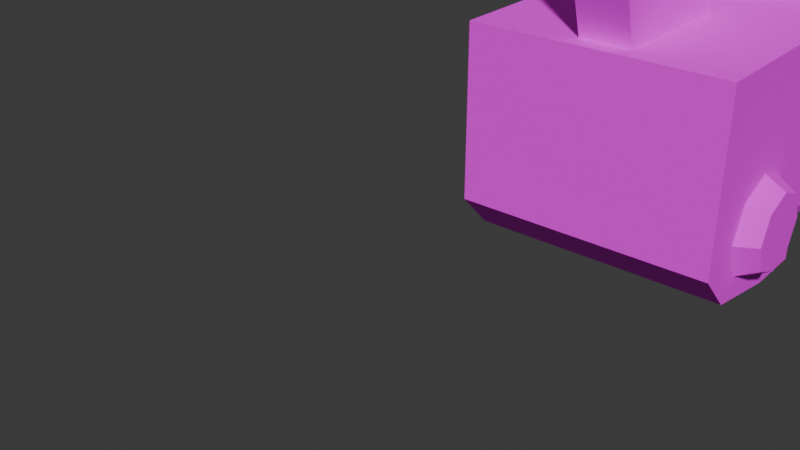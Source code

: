 # Source: shotgun.blend  (saved by Blender 5.1.30; exported with 4.5.12 LTS)
import bpy
from mathutils import Matrix  # noqa: F401  (used for matrix-valued properties, if any)

bpy.ops.wm.read_factory_settings(use_empty=True)
scene = bpy.context.scene
scene.name = 'Scene'

# ---- collections
col_collection = bpy.data.collections.new('Collection'); scene.collection.children.link(col_collection)

# ---- images (referenced by path relative to the original .blend; pixels are not part of the script)
import os
ASSET_DIR = os.environ.get("B2B_ASSET_DIR", "")  # directory of the original .blend (textures are referenced by path, not embedded)
HERE = os.path.dirname(os.path.abspath(__file__))  # packed textures are extracted next to this script under _unpacked/

def load_image(name, relpath, width, height, colorspace="sRGB"):
    """Load a texture the original file referenced (path relative to the .blend, or extracted next to this script)."""
    p = next((c for c in (os.path.join(HERE, relpath), os.path.join(ASSET_DIR, relpath)) if relpath and os.path.exists(c)), "")
    if p:
        img = bpy.data.images.load(p, check_existing=True)
        img.name = name
    else:  # same state as the original file: an image datablock whose file is absent (Cycles renders it pink)
        img = bpy.data.images.new(name, width, height)
        img.source = "FILE"
        img.filepath = "//" + (relpath or name)
    img.colorspace_settings.name = colorspace
    return img
img_shotgun_png = load_image('shotgun.png', 'shotgun.png', 1024, 1024, 'sRGB')

# ---- materials (node trees are filled in below, after node groups)
mat_shotgun = bpy.data.materials.new('shotgun')

# ---- material node trees
mat_shotgun.use_nodes = True; mat_shotgun.node_tree.nodes.clear()
_N = mat_shotgun.node_tree.nodes; _L = mat_shotgun.node_tree.links
n0 = _N.new('ShaderNodeBsdfPrincipled'); n0.name = 'Principled BSDF'; n0.location = (-200, 100)
n0.inputs[2].default_value = 1.0
n1 = _N.new('ShaderNodeOutputMaterial'); n1.name = 'Material Output'; n1.location = (200, 100)
n2 = _N.new('ShaderNodeTexImage'); n2.name = 'Image Texture'; n2.location = (-490, 80)
n2.image = img_shotgun_png
n2.interpolation = 'Closest'
_L.new(n0.outputs[0], n1.inputs[0])
_L.new(n2.outputs[0], n0.inputs[0])
n1.is_active_output = True

# ---- world
world_world = bpy.data.worlds.new('World'); scene.world = world_world
world_world.use_nodes = True; world_world.node_tree.nodes.clear()
_N = world_world.node_tree.nodes; _L = world_world.node_tree.links
n0 = _N.new('ShaderNodeOutputWorld'); n0.name = 'World Output'; n0.location = (200, 100)
n1 = _N.new('ShaderNodeBackground'); n1.name = 'Background'; n1.location = (-200, 100)
n1.inputs[0].default_value = (0.05088, 0.05088, 0.05088, 1.0)
_L.new(n1.outputs[0], n0.inputs[0])
n0.is_active_output = True
world_world.color = (0.05088, 0.05088, 0.05088)
world_world.sun_shadow_jitter_overblur = 0.0

# ---- meshes
me_cube = bpy.data.meshes.new('Cube')
me_cube.from_pydata([(-0.03543, 0.1515, -0.05101), (-0.03543, 0.1515, 0.007536), (-0.03543, 0.2115, -0.05101), (-0.03543, 0.2115, 0.007536), (0.04857, 0.1515, -0.05101), (0.04857, 0.1515, 0.007536), (0.04857, 0.2115, -0.05101), (0.04857, 0.2115, 0.007536), (-0.001943, 0.1578, -0.05101), (-0.001943, 0.2051, -0.05101), (0.01508, 0.1578, -0.05101), (0.01508, 0.2051, -0.05101), (-0.001943, 0.2249, -0.1157), (-0.001943, 0.1776, -0.1157), (0.01508, 0.2249, -0.1157), (0.01508, 0.1776, -0.1157), (-0.03543, -0.117, -0.05101), (-0.03543, -0.117, 0.007536), (0.04857, -0.117, 0.007536), (0.04857, -0.117, -0.05101), (-0.03543, 0.1515, 0.02513), (0.04857, 0.1515, 0.02513), (-0.03543, 0.1714, 0.02513), (-0.03543, 0.2115, 0.007536), (-0.03543, 0.1997, 0.01997), (0.04857, 0.2115, 0.007536), (0.04857, 0.1714, 0.02513), (0.04857, 0.1997, 0.01997)], [], [(0, 1, 3, 2), (2, 3, 7, 6), (6, 7, 5, 4), (5, 1, 17, 18), (2, 6, 4, 0), (9, 8, 10, 11), (12, 14, 15, 13), (10, 8, 13, 15), (9, 11, 14, 12), (11, 10, 15, 14), (8, 9, 12, 13), (19, 18, 17, 16), (4, 5, 18, 19), (1, 0, 16, 17), (0, 4, 19, 16), (1, 5, 21, 20), (22, 26, 27, 24), (24, 27, 25, 23), (3, 1, 20, 22, 24, 23), (26, 22, 20, 21), (7, 3, 23, 25), (5, 7, 25, 27, 26, 21)])
_uv = me_cube.uv_layers.new(name='UVMap')
_uv.uv.foreach_set('vector', [0.8008, 0.01172, 0.8008, 0.1758, 0.9688, 0.1758, 0.9688, 0.01172, 0.9688, 0.01172, 0.9688, 0.1758, 0.9688, 0.1758, 0.9688, 0.01172, 0.9688, 0.01172, 0.9688, 0.1758, 0.8008, 0.1758, 0.8008, 0.01172, 0.8008, 0.1758, 0.8008, 0.1758, 0.05078, 0.1758, 0.05078, 0.1758, 0.9688, 0.01172, 0.9688, 0.01172, 0.8008, 0.01172, 0.8008, 0.01172, 0.9492, 0.01172, 0.8203, 0.01172, 0.8203, 0.01172, 0.9492, 0.01172, 0.03783, 0.8684, 0.03783, 0.8684, 0.03783, 0.8684, 0.03783, 0.8684, 0.03783, 0.8684, 0.03783, 0.8684, 0.03783, 0.8684, 0.03783, 0.8684, 0.9961, 0.9297, 0.9961, 0.9297, 1.0, 0.7188, 1.0, 0.7188, 0.9961, 0.9297, 0.8828, 0.9297, 0.8828, 0.7188, 1.0, 0.7188, 0.8828, 0.9297, 0.9961, 0.9297, 1.0, 0.7188, 0.8828, 0.7188, 0.05078, 0.01172, 0.05078, 0.1758, 0.05078, 0.1758, 0.05078, 0.01172, 0.8008, 0.01172, 0.8008, 0.1758, 0.05078, 0.1758, 0.05078, 0.01172, 0.8008, 0.1758, 0.8008, 0.01172, 0.05078, 0.01172, 0.05078, 0.1758, 0.8008, 0.01172, 0.8008, 0.01172, 0.05078, 0.01172, 0.05078, 0.01172, 0.8008, 0.1758, 0.8008, 0.1758, 0.8008, 0.2266, 0.8008, 0.2266, 0.8555, 0.2266, 0.8555, 0.2266, 0.9375, 0.2109, 0.9375, 0.2109, 0.9375, 0.2109, 0.9375, 0.2109, 0.9688, 0.1758, 0.9688, 0.1758, 0.9688, 0.1758, 0.8008, 0.1758, 0.8008, 0.2266, 0.8555, 0.2266, 0.9375, 0.2109, 0.9688, 0.1758, 0.8555, 0.2266, 0.8555, 0.2266, 0.8008, 0.2266, 0.8008, 0.2266, 0.9688, 0.1758, 0.9688, 0.1758, 0.9688, 0.1758, 0.9688, 0.1758, 0.8008, 0.1758, 0.9688, 0.1758, 0.9688, 0.1758, 0.9375, 0.2109, 0.8555, 0.2266, 0.8008, 0.2266])
me_cube.materials.append(mat_shotgun)
me_cube.update()
me_cylinder = bpy.data.meshes.new('Cylinder')
me_cylinder.from_pydata([(0.02464, 0.158, 0.02434), (0.02464, -0.1483, 0.02434), (0.03595, 0.158, 0.01894), (0.03595, -0.1483, 0.01894), (0.04063, 0.158, 0.005906), (0.04063, -0.1483, 0.005906), (0.03595, -0.1483, -0.00713), (0.02464, -0.1483, -0.01253), (0.01333, -0.1483, -0.00713), (0.0, 0.158, 0.005906), (0.006645, -0.1483, 0.005906), (0.01333, 0.158, 0.01894), (0.01333, -0.1483, 0.01894), (0.02464, -0.1053, 0.02434), (0.03595, -0.1053, 0.01894), (0.04063, -0.1053, 0.005906), (0.03595, -0.1053, -0.00713), (0.02464, -0.1053, -0.01253), (0.01333, -0.1053, -0.00713), (0.006645, -0.1053, 0.005906), (0.01333, -0.1053, 0.01894), (0.0, 0.158, 0.005906), (0.0, -0.1053, 0.005906), (0.0, 0.158, 0.01894), (0.0, -0.1053, 0.01894)], [], [(13, 1, 3, 14), (14, 3, 5, 15), (15, 5, 6, 16), (16, 6, 7, 17), (17, 7, 8, 18), (18, 8, 10, 19), (3, 1, 12, 10, 8, 7, 6, 5), (19, 10, 12, 20), (20, 12, 1, 13), (11, 20, 13, 0), (2, 14, 15, 4), (0, 13, 14, 2), (20, 11, 23, 24), (11, 9, 21, 23), (19, 20, 24, 22)])
_uv = me_cylinder.uv_layers.new(name='UVMap')
_uv.uv.foreach_set('vector', [0.6719, 0.9922, 0.6289, 0.9922, 0.6289, 0.9844, 0.6719, 0.9844, 0.6719, 0.9844, 0.6289, 0.9844, 0.6289, 0.9648, 0.6719, 0.9648, 0.6719, 0.9648, 0.6289, 0.9648, 0.6289, 0.9492, 0.6719, 0.9492, 0.6719, 0.9492, 0.6289, 0.9492, 0.6289, 0.9414, 0.6719, 0.9414, 0.6719, 0.9414, 0.6289, 0.9414, 0.6289, 0.9492, 0.6719, 0.9492, 0.6719, 0.9492, 0.6289, 0.9492, 0.6289, 0.9648, 0.6719, 0.9648, 0.5837, 0.991, 0.5618, 1.001, 0.5399, 0.991, 0.5269, 0.9677, 0.5399, 0.9444, 0.5618, 0.9348, 0.5837, 0.9444, 0.5928, 0.9677, 0.6719, 0.9648, 0.6289, 0.9648, 0.6289, 0.9844, 0.6719, 0.9844, 0.6719, 0.9844, 0.6289, 0.9844, 0.6289, 0.9922, 0.6719, 0.9922, 0.9375, 0.9844, 0.6719, 0.9844, 0.6719, 0.9922, 0.9375, 0.9922, 0.9375, 0.9844, 0.6719, 0.9844, 0.6719, 0.9648, 0.9375, 0.9648, 0.9375, 0.9922, 0.6719, 0.9922, 0.6719, 0.9844, 0.9375, 0.9844, 0.9863, 0.9822, 0.6202, 0.9822, 0.6202, 0.9636, 0.9863, 0.9636, 0.9375, 0.9844, 0.9375, 0.9648, 0.9375, 0.9648, 0.9375, 0.9844, 0.6719, 0.9648, 0.6719, 0.9844, 0.6719, 0.9844, 0.6719, 0.9648])
me_cylinder.materials.append(mat_shotgun)
me_cylinder.update()
me_cube_001 = bpy.data.meshes.new('Cube.001')
me_cube_001.from_pydata([(-0.000697, -0.05938, -0.07414), (0.01384, -0.05938, -0.07414), (-0.000697, -0.03387, -0.07414), (0.01384, -0.03387, -0.07414), (-0.000697, -0.08144, -0.04843), (0.01384, -0.08144, -0.04843), (0.00169, -0.0481, -0.04946), (0.01145, -0.0481, -0.04946), (0.00169, -0.04795, -0.06003), (0.01145, -0.04795, -0.06003), (0.00169, -0.05115, -0.06475), (0.01145, -0.05115, -0.06475), (-0.000697, -0.0573, -0.06959), (0.01384, -0.0573, -0.06959), (-0.000697, -0.03387, -0.06914), (0.01384, -0.03387, -0.06914), (-0.000697, -0.07514, -0.04843), (0.01384, -0.07514, -0.04843), (0.00169, -0.0431, -0.0494), (0.01145, -0.0431, -0.0494), (0.00169, -0.04316, -0.06147), (0.01145, -0.04316, -0.06147), (0.00169, -0.04701, -0.06755), (0.01145, -0.04701, -0.06755)], [], [(1, 0, 2, 3), (0, 1, 5, 4), (7, 6, 8, 9), (9, 8, 10, 11), (13, 15, 14, 12), (12, 16, 17, 13), (19, 21, 20, 18), (21, 23, 22, 20), (3, 2, 14, 15), (2, 0, 12, 14), (1, 3, 15, 13), (5, 1, 13, 17), (0, 4, 16, 12), (8, 6, 18, 20), (7, 9, 21, 19), (11, 10, 22, 23), (10, 8, 20, 22), (9, 11, 23, 21)])
_uv = me_cube_001.uv_layers.new(name='UVMap')
_uv.uv.foreach_set('vector', [0.01561, 0.9844, 0.01561, 0.9844, 0.01561, 0.9844, 0.01561, 0.9844, 0.01561, 0.9844, 0.01561, 0.9844, 0.01561, 0.9844, 0.01561, 0.9844, 0.04965, 0.9866, 0.04965, 0.9866, 0.04965, 0.9866, 0.04965, 0.9866, 0.04965, 0.9866, 0.04965, 0.9866, 0.04965, 0.9866, 0.04965, 0.9866, 0.01561, 0.9844, 0.01561, 0.9844, 0.01561, 0.9844, 0.01561, 0.9844, 0.01561, 0.9844, 0.01561, 0.9844, 0.01561, 0.9844, 0.01561, 0.9844, 0.04965, 0.9866, 0.04965, 0.9866, 0.04965, 0.9866, 0.04965, 0.9866, 0.04965, 0.9866, 0.04965, 0.9866, 0.04965, 0.9866, 0.04965, 0.9866, 0.01561, 0.9844, 0.01561, 0.9844, 0.01561, 0.9844, 0.01561, 0.9844, 0.01561, 0.9844, 0.01561, 0.9844, 0.01561, 0.9844, 0.01561, 0.9844, 0.01561, 0.9844, 0.01561, 0.9844, 0.01561, 0.9844, 0.01561, 0.9844, 0.01561, 0.9844, 0.01561, 0.9844, 0.01561, 0.9844, 0.01561, 0.9844, 0.01561, 0.9844, 0.01561, 0.9844, 0.01561, 0.9844, 0.01561, 0.9844, 0.04965, 0.9866, 0.04965, 0.9866, 0.04965, 0.9866, 0.04965, 0.9866, 0.04965, 0.9866, 0.04965, 0.9866, 0.04965, 0.9866, 0.04965, 0.9866, 0.04965, 0.9866, 0.04965, 0.9866, 0.04965, 0.9866, 0.04965, 0.9866, 0.04965, 0.9866, 0.04965, 0.9866, 0.04965, 0.9866, 0.04965, 0.9866, 0.04965, 0.9866, 0.04965, 0.9866, 0.04965, 0.9866, 0.04965, 0.9866])
me_cube_001.materials.append(mat_shotgun)
me_cube_001.update()
me_cube_002 = bpy.data.meshes.new('Cube.002')
me_cube_002.from_pydata([(-0.04068, -0.08754, -0.06366), (-0.04068, -0.0009279, -0.06366), (0.05382, -0.08754, -0.06366), (0.05382, -0.0009279, -0.06366), (-0.02178, -0.0009279, -0.0892), (-0.02178, -0.08754, -0.0892), (0.03492, -0.0009279, -0.0892), (0.03492, -0.08754, -0.0892), (-0.01209, -0.08754, 0.03277), (-0.04068, -0.08754, 0.004179), (-0.03231, -0.08754, 0.0244), (-0.04068, -0.0009279, 0.004179), (-0.01209, -0.0009279, 0.03277), (-0.03231, -0.0009279, 0.0244), (0.05382, -0.08754, 0.004179), (0.02523, -0.08754, 0.03277), (0.04545, -0.08754, 0.0244), (0.02523, -0.0009279, 0.03277), (0.05382, -0.0009279, 0.004179), (0.04545, -0.0009279, 0.0244)], [], [(2, 0, 5, 7), (4, 6, 7, 5), (1, 3, 6, 4), (0, 1, 4, 5), (3, 2, 7, 6), (8, 12, 13, 10), (10, 13, 11, 9), (17, 15, 16, 19), (19, 16, 14, 18), (2, 14, 16, 15, 8, 10, 9, 0), (0, 9, 11, 1), (17, 12, 8, 15), (1, 11, 13, 12, 17, 19, 18, 3), (3, 18, 14, 2)])
_uv = me_cube_002.uv_layers.new(name='UVMap')
_uv.uv.foreach_set('vector', [0.4125, 0.8051, 0.2414, 0.8051, 0.2756, 0.7589, 0.3783, 0.7589, 0.4484, 0.7257, 0.4484, 0.7257, 0.2238, 0.7257, 0.2238, 0.7257, 0.2414, 0.8051, 0.4125, 0.8051, 0.3783, 0.7589, 0.2756, 0.7589, 0.2238, 0.8081, 0.4484, 0.8081, 0.4484, 0.7257, 0.2238, 0.7257, 0.4484, 0.8081, 0.2238, 0.8081, 0.2238, 0.7257, 0.4484, 0.7257, 0.2238, 0.9934, 0.4484, 0.9934, 0.4484, 0.975, 0.2238, 0.975, 0.2238, 0.975, 0.4484, 0.975, 0.4484, 0.9306, 0.2238, 0.9306, 0.4484, 0.9934, 0.2238, 0.9934, 0.2238, 0.975, 0.4484, 0.975, 0.4484, 0.975, 0.2238, 0.975, 0.2238, 0.9306, 0.4484, 0.9306, 0.4125, 0.8051, 0.4125, 0.9279, 0.3973, 0.9645, 0.3607, 0.9797, 0.2931, 0.9797, 0.2565, 0.9645, 0.2414, 0.9279, 0.2414, 0.8051, 0.2238, 0.8081, 0.2238, 0.9306, 0.4484, 0.9306, 0.4484, 0.8081, 0.4484, 0.9934, 0.4484, 0.9934, 0.2238, 0.9934, 0.2238, 0.9934, 0.2414, 0.8051, 0.2414, 0.9279, 0.2565, 0.9645, 0.2931, 0.9797, 0.3607, 0.9797, 0.3973, 0.9645, 0.4125, 0.9279, 0.4125, 0.8051, 0.4484, 0.8081, 0.4484, 0.9306, 0.2238, 0.9306, 0.2238, 0.8081])
me_cube_002.materials.append(mat_shotgun)
me_cube_002.update()
me_cube_003 = bpy.data.meshes.new('Cube.003')
me_cube_003.from_pydata([(-0.02818, 0.1158, -0.05101), (0.04132, 0.1158, -0.05101), (-0.02818, 0.07667, -0.05101), (0.04132, 0.07667, -0.05101), (-0.02818, 0.1158, -0.1154), (0.04132, 0.1158, -0.1154), (-0.02818, 0.07667, -0.1154), (0.04132, 0.07667, -0.1154), (-0.02818, 0.1045, -0.1543), (0.04132, 0.1045, -0.1543), (-0.02818, 0.06588, -0.1427), (0.04132, 0.06588, -0.1427)], [], [(0, 2, 3, 1), (5, 7, 11, 9), (1, 3, 7, 5), (0, 1, 5, 4), (2, 0, 4, 6), (3, 2, 6, 7), (8, 9, 11, 10), (4, 5, 9, 8), (6, 4, 8, 10), (7, 6, 10, 11)])
_uv = me_cube_003.uv_layers.new(name='UVMap')
_uv.uv.foreach_set('vector', [0.1964, 0.9569, 0.0875, 0.9569, 0.0875, 0.9569, 0.1964, 0.9569, 0.1964, 0.8214, 0.0875, 0.8214, 0.08388, 0.6272, 0.1913, 0.6272, 0.1964, 0.9569, 0.0875, 0.9569, 0.0875, 0.8214, 0.1964, 0.8214, 0.2562, 0.9625, 0.4229, 0.9625, 0.4229, 0.8389, 0.2562, 0.8389, 0.0875, 0.9569, 0.1964, 0.9569, 0.1964, 0.8214, 0.0875, 0.8214, 0.4229, 0.962, 0.2562, 0.962, 0.2562, 0.8384, 0.4229, 0.8384, 0.2562, 0.7612, 0.4229, 0.7612, 0.4229, 0.7821, 0.2562, 0.7821, 0.2562, 0.8389, 0.4229, 0.8389, 0.4229, 0.7612, 0.2562, 0.7612, 0.0875, 0.8214, 0.1964, 0.8214, 0.1913, 0.6272, 0.08388, 0.6272, 0.4229, 0.8384, 0.2562, 0.8384, 0.2562, 0.7821, 0.4229, 0.7821])
me_cube_003.materials.append(mat_shotgun)
me_cube_003.update()
me_cylinder_001 = bpy.data.meshes.new('Cylinder.001')
me_cylinder_001.from_pydata([(0.04143, 0.1983, 0.001449), (0.04851, 0.1943, 0.001449), (0.04143, 0.1934, -0.01043), (0.04851, 0.1906, -0.007648), (0.04143, 0.1815, -0.01535), (0.04851, 0.1815, -0.01142), (0.04143, 0.1696, -0.01043), (0.04851, 0.1724, -0.007648), (0.04143, 0.1647, 0.001449), (0.04851, 0.1686, 0.001449), (0.04143, 0.1696, 0.01333), (0.04851, 0.1724, 0.01055), (0.04143, 0.1815, 0.01825), (0.04851, 0.1815, 0.01431), (0.04143, 0.1934, 0.01333), (0.04851, 0.1906, 0.01055)], [], [(0, 1, 3, 2), (2, 3, 5, 4), (4, 5, 7, 6), (6, 7, 9, 8), (8, 9, 11, 10), (10, 11, 13, 12), (3, 1, 15, 13, 11, 9, 7, 5), (12, 13, 15, 14), (14, 15, 1, 0)])
_uv = me_cylinder_001.uv_layers.new(name='UVMap')
_uv.uv.foreach_set('vector', [0.528, 0.9677, 0.5201, 0.9677, 0.5126, 0.9495, 0.5181, 0.944, 0.5181, 0.944, 0.5126, 0.9495, 0.4944, 0.942, 0.4944, 0.9341, 0.4944, 0.9341, 0.4944, 0.942, 0.4762, 0.9495, 0.4706, 0.944, 0.4706, 0.944, 0.4762, 0.9495, 0.4687, 0.9677, 0.4608, 0.9677, 0.4608, 0.9677, 0.4687, 0.9677, 0.4762, 0.9859, 0.4706, 0.9915, 0.4706, 0.9915, 0.4762, 0.9859, 0.4944, 0.9934, 0.4944, 1.001, 0.5126, 0.9495, 0.5201, 0.9677, 0.5126, 0.9859, 0.4944, 0.9934, 0.4762, 0.9859, 0.4687, 0.9677, 0.4762, 0.9495, 0.4944, 0.942, 0.4944, 1.001, 0.4944, 0.9934, 0.5126, 0.9859, 0.5181, 0.9915, 0.5181, 0.9915, 0.5126, 0.9859, 0.5201, 0.9677, 0.528, 0.9677])
me_cylinder_001.materials.append(mat_shotgun)
me_cylinder_001.update()
arm_armature = bpy.data.armatures.new('Armature')  # bones are not reproduced

# ---- objects
ob_armature = bpy.data.objects.new('Armature', arm_armature)
ob_cube = bpy.data.objects.new('Cube', me_cube)
ob_hand_r = bpy.data.objects.new('hand_r', None)
ob_arm_r = bpy.data.objects.new('arm_r', None)
ob_pole_r = bpy.data.objects.new('pole_r', None)
ob_hand_l = bpy.data.objects.new('hand_l', None)
ob_arm_l = bpy.data.objects.new('arm_l', None)
ob_pole_l = bpy.data.objects.new('pole_l', None)
ob_cylinder = bpy.data.objects.new('Cylinder', me_cylinder)
ob_cube_001 = bpy.data.objects.new('Cube.001', me_cube_001)
ob_cube_002 = bpy.data.objects.new('Cube.002', me_cube_002)
ob_cube_003 = bpy.data.objects.new('Cube.003', me_cube_003)
ob_cylinder_001 = bpy.data.objects.new('Cylinder.001', me_cylinder_001)
ob_muzle_r = bpy.data.objects.new('muzle_r', None)
ob_muzle_l = bpy.data.objects.new('muzle_l', None)

# ---- transforms, parenting, visibility, modifiers, constraints
ob_armature.location = (0.0, -0.514, 0.0)
ob_armature.show_in_front = True
ob_cube.parent = ob_armature
ob_cube.matrix_parent_inverse = Matrix(((1.0, 0.0, -8.663e-07, -0.0), (0.0, -1.0, -0.0, -0.5), (-8.663e-07, 0.0, -1.0, 0.0), (0.0, 0.0, 0.0, 1.0)))
ob_cube.location = (3.082e-08, -0.3064, 0.0)
ob_hand_r.parent = ob_armature
ob_hand_r.matrix_parent_inverse = Matrix(((1.0, 0.0, -8.663e-07, -0.0), (0.0, -1.0, -0.0, -0.5), (-8.663e-07, 0.0, -1.0, 0.0), (0.0, 0.0, 0.0, 1.0)))
ob_hand_r.location = (-4.566e-09, -0.05954, -0.08261)
ob_hand_r.rotation_euler = (1.571, 3.142, -2.22e-16)
ob_hand_r.empty_display_size = 0.1
ob_arm_r.location = (-0.2625, 0.1041, 0.0)
ob_arm_r.empty_display_size = 0.1
ob_pole_r.location = (-0.5181, 0.4699, -1.0)
ob_pole_r.empty_display_size = 0.1
ob_hand_l.parent = ob_armature
ob_hand_l.matrix_parent_inverse = Matrix(((-2.98e-07, 1.0, -1.041e-06, 0.3), (1.0, 3.576e-07, 2.558e-14, -0.1), (3.671e-13, -1.041e-06, -1.0, -3.123e-07), (-0.0, -0.0, 0.0, 1.0)))
ob_hand_l.location = (0.06826, -0.3625, -0.09341)
ob_hand_l.rotation_euler = (3.822e-19, -1.571, 0.0)
ob_hand_l.empty_display_size = 0.1
ob_arm_l.location = (0.0728, -0.2172, -0.1651)
ob_arm_l.empty_display_size = 0.1
ob_pole_l.location = (1.0, 0.4699, -1.0)
ob_pole_l.empty_display_size = 0.1
ob_cylinder.parent = ob_armature
ob_cylinder.matrix_parent_inverse = Matrix(((1.0, 0.0, -8.663e-07, -0.0), (0.0, -1.0, -0.0, -0.5), (-8.663e-07, 0.0, -1.0, 0.0), (0.0, 0.0, 0.0, 1.0)))
ob_cylinder.location = (0.006794, -0.3064, 1.134e-08)
_m = ob_cylinder.modifiers.new('Mirror', 'MIRROR')
_m.use_clip = True
ob_cube_001.parent = ob_armature
ob_cube_001.matrix_parent_inverse = Matrix(((1.0, 0.0, -8.663e-07, -0.0), (0.0, -1.0, -0.0, -0.5), (-8.663e-07, 0.0, -1.0, 0.0), (0.0, 0.0, 0.0, 1.0)))
ob_cube_001.location = (0.0, -0.1058, 0.0)
ob_cube_002.parent = ob_armature
ob_cube_002.matrix_parent_inverse = Matrix(((-2.98e-07, 1.0, -1.041e-06, 0.3), (1.0, 3.576e-07, 2.558e-14, -0.1), (3.671e-13, -1.041e-06, -1.0, -3.123e-07), (-0.0, -0.0, 0.0, 1.0)))
ob_cube_002.location = (-3.332e-13, -0.3064, -1.461e-07)
ob_cube_003.parent = ob_armature
ob_cube_003.matrix_parent_inverse = Matrix(((1.0, 0.0, -8.663e-07, -0.0), (0.0, -1.0, -0.0, -0.5), (-8.663e-07, 0.0, -1.0, 0.0), (0.0, 0.0, 0.0, 1.0)))
ob_cube_003.location = (3.082e-08, -0.3064, 0.0)
ob_cylinder_001.parent = ob_armature
ob_cylinder_001.matrix_parent_inverse = Matrix(((1.0, 0.0, -8.663e-07, -0.0), (0.0, -1.0, -0.0, -0.5), (-8.663e-07, 0.0, -1.0, 0.0), (0.0, 0.0, 0.0, 1.0)))
ob_cylinder_001.location = (0.006893, -0.3064, 1.15e-08)
_m = ob_cylinder_001.modifiers.new('Mirror', 'MIRROR')
ob_muzle_r.parent = ob_armature
ob_muzle_r.matrix_parent_inverse = Matrix(((1.0, 0.0, -8.663e-07, -0.0), (0.0, -1.0, -0.0, -0.5), (-8.663e-07, 0.0, -1.0, 0.0), (0.0, 0.0, 0.0, 1.0)))
ob_muzle_r.location = (-0.03, -0.4666, 0.007586)
ob_muzle_r.empty_display_size = 0.1
ob_muzle_l.parent = ob_armature
ob_muzle_l.matrix_parent_inverse = Matrix(((1.0, 0.0, -8.663e-07, -0.0), (0.0, -1.0, -0.0, -0.5), (-8.663e-07, 0.0, -1.0, 0.0), (0.0, 0.0, 0.0, 1.0)))
ob_muzle_l.location = (0.03, -0.4666, 0.007586)
ob_muzle_l.empty_display_size = 0.1

# ---- collection membership
col_collection.objects.link(ob_armature)
col_collection.objects.link(ob_cube)
col_collection.objects.link(ob_hand_r)
col_collection.objects.link(ob_arm_r)
col_collection.objects.link(ob_pole_r)
col_collection.objects.link(ob_hand_l)
col_collection.objects.link(ob_arm_l)
col_collection.objects.link(ob_pole_l)
col_collection.objects.link(ob_cylinder)
col_collection.objects.link(ob_cube_001)
col_collection.objects.link(ob_cube_002)
col_collection.objects.link(ob_cube_003)
col_collection.objects.link(ob_cylinder_001)
col_collection.objects.link(ob_muzle_r)
col_collection.objects.link(ob_muzle_l)

# ---- scene / render settings (as saved in the file)
scene.frame_start = 1; scene.frame_end = 250; scene.frame_set(37)
scene.render.engine = 'BLENDER_EEVEE_NEXT'
scene.render.fps = 30
scene.render.bake_bias = 0.0
scene.render.bake_samples = 0
scene.cycles.sampling_pattern = 'TABULATED_SOBOL'
scene.eevee.use_volume_custom_range = False
bpy.context.view_layer.update()

# ---- added for rendering (the .blend has no active camera and no usable light): camera, sun
cam_auto = bpy.data.cameras.new('AutoCamera')
cam_auto.lens = 50.0
cam_auto.sensor_width = 36.0
cam_auto.clip_end = 1000.0
ob_auto_camera = bpy.data.objects.new('AutoCamera', cam_auto)
scene.collection.objects.link(ob_auto_camera)
ob_auto_camera.location = (0.153396, -1.17783, 0.146802)
ob_auto_camera.rotation_euler = (1.09748, -7.21219e-08, 0.694738)
scene.camera = ob_auto_camera
light_auto_sun = bpy.data.lights.new('AutoSun', 'SUN')
light_auto_sun.energy = 3.0
light_auto_sun.angle = 0.0523599
ob_auto_sun = bpy.data.objects.new('AutoSun', light_auto_sun)
scene.collection.objects.link(ob_auto_sun)
ob_auto_sun.rotation_euler = (0.872665, 0.174533, 0.523599)
bpy.context.view_layer.update()
